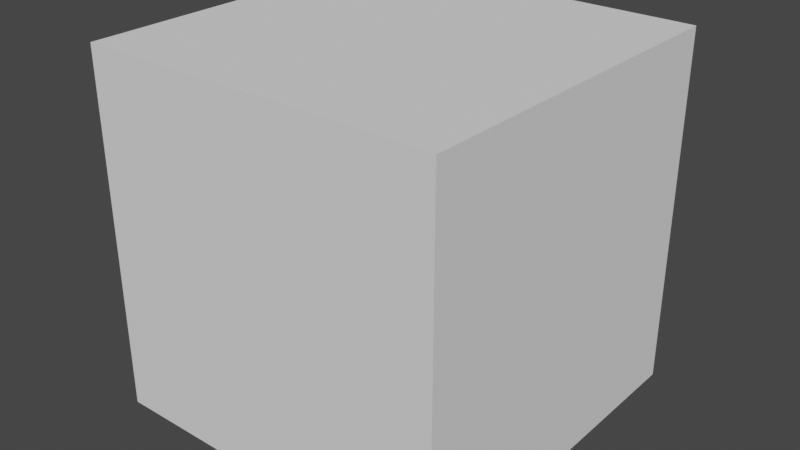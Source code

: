 # Source: MissileSilo.blend  (saved by Blender 2.80.75; exported with 4.5.12 LTS)
import bpy
from mathutils import Matrix  # noqa: F401  (used for matrix-valued properties, if any)

bpy.ops.wm.read_factory_settings(use_empty=True)
scene = bpy.context.scene
scene.name = 'Scene'

# ---- collections
col_collection = bpy.data.collections.new('Collection'); scene.collection.children.link(col_collection)

# ---- world
world_world = bpy.data.worlds.new('World'); scene.world = world_world
world_world.use_nodes = True; world_world.node_tree.nodes.clear()
_N = world_world.node_tree.nodes; _L = world_world.node_tree.links
n0 = _N.new('ShaderNodeOutputWorld'); n0.name = 'World Output'; n0.location = (300, 300)
n1 = _N.new('ShaderNodeBackground'); n1.name = 'Background'; n1.location = (10, 300)
n1.inputs[0].default_value = (0.05088, 0.05088, 0.05088, 1.0)
_L.new(n1.outputs[0], n0.inputs[0])
n0.is_active_output = True
world_world.color = (0.05088, 0.05088, 0.05088)
world_world.use_sun_shadow = False
world_world.sun_shadow_jitter_overblur = 0.0

# ---- meshes
me_cube_002 = bpy.data.meshes.new('Cube.002')
me_cube_002.from_pydata([(-1.0, -1.0, -1.0), (-1.0, -1.0, 1.0), (-1.0, 1.0, -1.0), (-1.0, 1.0, 1.0), (1.0, -1.0, -1.0), (1.0, -1.0, 1.0), (1.0, 1.0, -1.0), (1.0, 1.0, 1.0)], [], [(0, 1, 3, 2), (2, 3, 7, 6), (6, 7, 5, 4), (4, 5, 1, 0), (2, 6, 4, 0), (7, 3, 1, 5)])
_uv = me_cube_002.uv_layers.new(name='UVMap')
_uv.uv.foreach_set('vector', [0.375, 0.0, 0.625, 0.0, 0.625, 0.25, 0.375, 0.25, 0.375, 0.25, 0.625, 0.25, 0.625, 0.5, 0.375, 0.5, 0.375, 0.5, 0.625, 0.5, 0.625, 0.75, 0.375, 0.75, 0.375, 0.75, 0.625, 0.75, 0.625, 1.0, 0.375, 1.0, 0.125, 0.5, 0.375, 0.5, 0.375, 0.75, 0.125, 0.75, 0.625, 0.5, 0.875, 0.5, 0.875, 0.75, 0.625, 0.75])
me_cube_002.use_remesh_preserve_volume = False
me_cube_002.use_remesh_preserve_attributes = False
me_cube_002.use_mirror_vertex_groups = False
me_cube_002.update()

# ---- objects
ob_cube = bpy.data.objects.new('Cube', me_cube_002)

# ---- transforms, parenting, visibility, modifiers, constraints
ob_cube.location = (0.0, 0.0, 0.0)
ob_cube.lineart.crease_threshold = 0.0

# ---- collection membership
col_collection.objects.link(ob_cube)

# ---- scene / render settings (as saved in the file)
scene.frame_start = 1; scene.frame_end = 250; scene.frame_set(1)
scene.render.engine = 'BLENDER_EEVEE_NEXT'
scene.cycles.use_denoising = False
scene.cycles.samples = 128
scene.cycles.sampling_pattern = 'TABULATED_SOBOL'
scene.cycles.use_adaptive_sampling = False
scene.cycles.use_light_tree = False
scene.view_settings.view_transform = 'Filmic'
bpy.context.view_layer.update()

# ---- added for rendering (the .blend has no active camera and no usable light): camera, sun
cam_auto = bpy.data.cameras.new('AutoCamera')
cam_auto.lens = 50.0
cam_auto.sensor_width = 36.0
cam_auto.clip_end = 1000.0
ob_auto_camera = bpy.data.objects.new('AutoCamera', cam_auto)
scene.collection.objects.link(ob_auto_camera)
ob_auto_camera.location = (3.20507, -3.84609, 2.56406)
ob_auto_camera.rotation_euler = (1.09748, -7.21219e-08, 0.694738)
scene.camera = ob_auto_camera
light_auto_sun = bpy.data.lights.new('AutoSun', 'SUN')
light_auto_sun.energy = 3.0
light_auto_sun.angle = 0.0523599
ob_auto_sun = bpy.data.objects.new('AutoSun', light_auto_sun)
scene.collection.objects.link(ob_auto_sun)
ob_auto_sun.rotation_euler = (0.872665, 0.174533, 0.523599)
bpy.context.view_layer.update()
